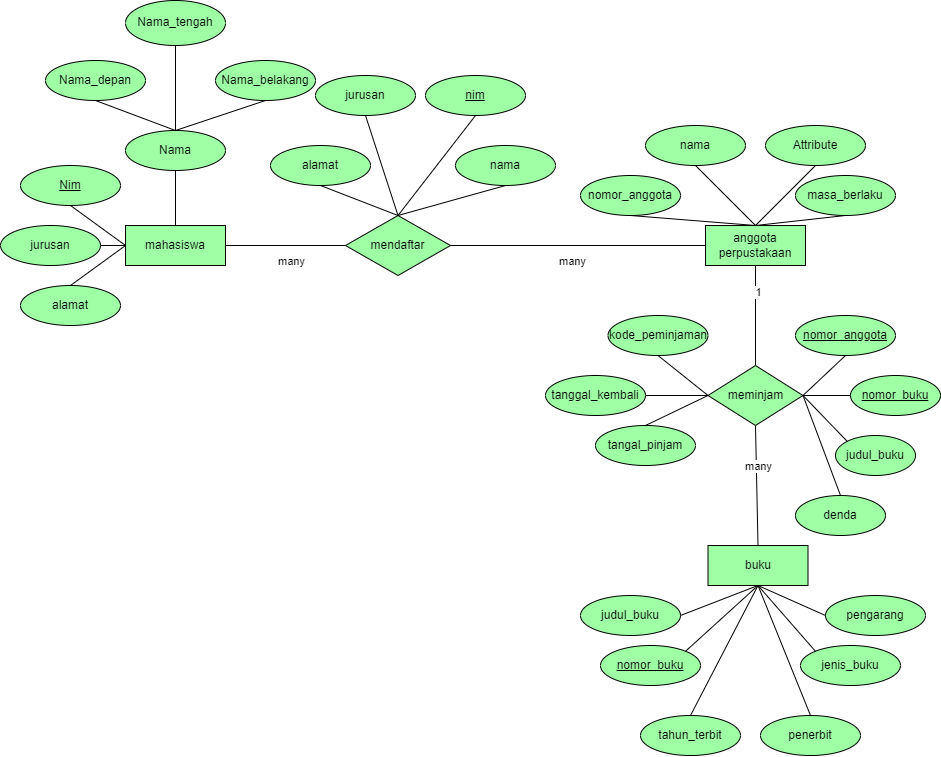

The diagram above was exported from draw.io. Its source (the exported page's mxGraphModel, read from the mxfile embedded in the PNG):
<mxGraphModel dx="1468" dy="911" grid="1" gridSize="10" guides="1" tooltips="1" connect="1" arrows="1" fold="1" page="1" pageScale="1" pageWidth="850" pageHeight="1100" math="0" shadow="0" extFonts="Permanent Marker^https://fonts.googleapis.com/css?family=Permanent+Marker">
  <root>
    <mxCell id="0" />
    <mxCell id="1" parent="0" />
    <mxCell id="gfKCyTs3wA8F6WRrUKSC-1" value="Nama_depan" style="ellipse;whiteSpace=wrap;html=1;align=center;fillColor=#9EFFA5;" vertex="1" parent="1">
      <mxGeometry x="265" y="120" width="100" height="40" as="geometry" />
    </mxCell>
    <mxCell id="gfKCyTs3wA8F6WRrUKSC-2" value="Nama_tengah" style="ellipse;whiteSpace=wrap;html=1;align=center;fillColor=#9EFFA5;" vertex="1" parent="1">
      <mxGeometry x="345" y="60" width="100" height="45" as="geometry" />
    </mxCell>
    <mxCell id="gfKCyTs3wA8F6WRrUKSC-3" value="Nama_belakang" style="ellipse;whiteSpace=wrap;html=1;align=center;fillColor=#9EFFA5;" vertex="1" parent="1">
      <mxGeometry x="435" y="120" width="100" height="40" as="geometry" />
    </mxCell>
    <mxCell id="gfKCyTs3wA8F6WRrUKSC-4" value="Nama" style="ellipse;whiteSpace=wrap;html=1;align=center;fillColor=#9EFFA5;" vertex="1" parent="1">
      <mxGeometry x="345" y="190" width="100" height="40" as="geometry" />
    </mxCell>
    <mxCell id="gfKCyTs3wA8F6WRrUKSC-5" value="jurusan" style="ellipse;whiteSpace=wrap;html=1;align=center;fillColor=#9EFFA5;" vertex="1" parent="1">
      <mxGeometry x="220" y="285" width="100" height="40" as="geometry" />
    </mxCell>
    <mxCell id="gfKCyTs3wA8F6WRrUKSC-7" value="&lt;u&gt;Nim&lt;/u&gt;" style="ellipse;whiteSpace=wrap;html=1;align=center;fillColor=#9EFFA5;" vertex="1" parent="1">
      <mxGeometry x="240" y="225" width="100" height="40" as="geometry" />
    </mxCell>
    <mxCell id="gfKCyTs3wA8F6WRrUKSC-8" value="alamat" style="ellipse;whiteSpace=wrap;html=1;align=center;fillColor=#9EFFA5;" vertex="1" parent="1">
      <mxGeometry x="240" y="345" width="100" height="40" as="geometry" />
    </mxCell>
    <mxCell id="gfKCyTs3wA8F6WRrUKSC-13" value="" style="endArrow=none;html=1;rounded=0;exitX=0.5;exitY=1;exitDx=0;exitDy=0;entryX=0.5;entryY=0;entryDx=0;entryDy=0;fillColor=#9EFFA5;" edge="1" parent="1" source="gfKCyTs3wA8F6WRrUKSC-2" target="gfKCyTs3wA8F6WRrUKSC-4">
      <mxGeometry relative="1" as="geometry">
        <mxPoint x="405" y="150" as="sourcePoint" />
        <mxPoint x="425" y="200" as="targetPoint" />
      </mxGeometry>
    </mxCell>
    <mxCell id="gfKCyTs3wA8F6WRrUKSC-14" value="" style="endArrow=none;html=1;rounded=0;exitX=0.5;exitY=1;exitDx=0;exitDy=0;entryX=0.5;entryY=0;entryDx=0;entryDy=0;fillColor=#9EFFA5;" edge="1" parent="1" source="gfKCyTs3wA8F6WRrUKSC-1" target="gfKCyTs3wA8F6WRrUKSC-4">
      <mxGeometry relative="1" as="geometry">
        <mxPoint x="355" y="180" as="sourcePoint" />
        <mxPoint x="515" y="180" as="targetPoint" />
      </mxGeometry>
    </mxCell>
    <mxCell id="gfKCyTs3wA8F6WRrUKSC-15" value="" style="endArrow=none;html=1;rounded=0;exitX=0.5;exitY=0;exitDx=0;exitDy=0;entryX=0.5;entryY=1;entryDx=0;entryDy=0;fillColor=#9EFFA5;" edge="1" parent="1" source="gfKCyTs3wA8F6WRrUKSC-4" target="gfKCyTs3wA8F6WRrUKSC-3">
      <mxGeometry relative="1" as="geometry">
        <mxPoint x="415" y="200" as="sourcePoint" />
        <mxPoint x="775" y="300" as="targetPoint" />
      </mxGeometry>
    </mxCell>
    <mxCell id="gfKCyTs3wA8F6WRrUKSC-17" value="mahasiswa" style="whiteSpace=wrap;html=1;align=center;fillColor=#9EFFA5;" vertex="1" parent="1">
      <mxGeometry x="345" y="285" width="100" height="40" as="geometry" />
    </mxCell>
    <mxCell id="gfKCyTs3wA8F6WRrUKSC-18" value="" style="endArrow=none;html=1;rounded=0;exitX=0.5;exitY=1;exitDx=0;exitDy=0;entryX=0.5;entryY=0;entryDx=0;entryDy=0;fillColor=#9EFFA5;" edge="1" parent="1" source="gfKCyTs3wA8F6WRrUKSC-4" target="gfKCyTs3wA8F6WRrUKSC-17">
      <mxGeometry relative="1" as="geometry">
        <mxPoint x="480" y="245" as="sourcePoint" />
        <mxPoint x="710" y="275" as="targetPoint" />
      </mxGeometry>
    </mxCell>
    <mxCell id="gfKCyTs3wA8F6WRrUKSC-20" value="" style="endArrow=none;html=1;rounded=0;exitX=0.5;exitY=1;exitDx=0;exitDy=0;entryX=0;entryY=0.5;entryDx=0;entryDy=0;fillColor=#9EFFA5;" edge="1" parent="1" source="gfKCyTs3wA8F6WRrUKSC-7" target="gfKCyTs3wA8F6WRrUKSC-17">
      <mxGeometry relative="1" as="geometry">
        <mxPoint x="320" y="335" as="sourcePoint" />
        <mxPoint x="410" y="305" as="targetPoint" />
      </mxGeometry>
    </mxCell>
    <mxCell id="gfKCyTs3wA8F6WRrUKSC-21" value="" style="endArrow=none;html=1;rounded=0;exitX=1;exitY=0.5;exitDx=0;exitDy=0;entryX=0;entryY=0.5;entryDx=0;entryDy=0;fillColor=#9EFFA5;" edge="1" parent="1" source="gfKCyTs3wA8F6WRrUKSC-5" target="gfKCyTs3wA8F6WRrUKSC-17">
      <mxGeometry relative="1" as="geometry">
        <mxPoint x="340" y="325" as="sourcePoint" />
        <mxPoint x="580" y="395" as="targetPoint" />
      </mxGeometry>
    </mxCell>
    <mxCell id="gfKCyTs3wA8F6WRrUKSC-22" value="" style="endArrow=none;html=1;rounded=0;exitX=0.5;exitY=0;exitDx=0;exitDy=0;entryX=0;entryY=0.5;entryDx=0;entryDy=0;fillColor=#9EFFA5;" edge="1" parent="1" source="gfKCyTs3wA8F6WRrUKSC-8" target="gfKCyTs3wA8F6WRrUKSC-17">
      <mxGeometry relative="1" as="geometry">
        <mxPoint x="410" y="405" as="sourcePoint" />
        <mxPoint x="460" y="325" as="targetPoint" />
      </mxGeometry>
    </mxCell>
    <mxCell id="gfKCyTs3wA8F6WRrUKSC-26" value="jurusan" style="ellipse;whiteSpace=wrap;html=1;align=center;fillColor=#9EFFA5;" vertex="1" parent="1">
      <mxGeometry x="535" y="135" width="100" height="40" as="geometry" />
    </mxCell>
    <mxCell id="gfKCyTs3wA8F6WRrUKSC-27" value="nama" style="ellipse;whiteSpace=wrap;html=1;align=center;fillColor=#9EFFA5;" vertex="1" parent="1">
      <mxGeometry x="675" y="205" width="100" height="40" as="geometry" />
    </mxCell>
    <mxCell id="gfKCyTs3wA8F6WRrUKSC-28" value="alamat" style="ellipse;whiteSpace=wrap;html=1;align=center;fillColor=#9EFFA5;" vertex="1" parent="1">
      <mxGeometry x="490" y="205" width="100" height="40" as="geometry" />
    </mxCell>
    <mxCell id="gfKCyTs3wA8F6WRrUKSC-29" value="&lt;u&gt;nim&lt;/u&gt;" style="ellipse;whiteSpace=wrap;html=1;align=center;fillColor=#9EFFA5;" vertex="1" parent="1">
      <mxGeometry x="645" y="135" width="100" height="40" as="geometry" />
    </mxCell>
    <mxCell id="gfKCyTs3wA8F6WRrUKSC-30" value="mendaftar" style="shape=rhombus;perimeter=rhombusPerimeter;whiteSpace=wrap;html=1;align=center;fillColor=#9EFFA5;" vertex="1" parent="1">
      <mxGeometry x="565" y="275" width="105" height="60" as="geometry" />
    </mxCell>
    <mxCell id="gfKCyTs3wA8F6WRrUKSC-31" value="" style="endArrow=none;html=1;rounded=0;exitX=1;exitY=0.5;exitDx=0;exitDy=0;entryX=0;entryY=0.5;entryDx=0;entryDy=0;fillColor=#9EFFA5;" edge="1" parent="1" source="gfKCyTs3wA8F6WRrUKSC-17" target="gfKCyTs3wA8F6WRrUKSC-30">
      <mxGeometry relative="1" as="geometry">
        <mxPoint x="540" y="315" as="sourcePoint" />
        <mxPoint x="670" y="305" as="targetPoint" />
      </mxGeometry>
    </mxCell>
    <mxCell id="gfKCyTs3wA8F6WRrUKSC-87" value="many" style="edgeLabel;html=1;align=center;verticalAlign=middle;resizable=0;points=[];fillColor=#9EFFA5;" vertex="1" connectable="0" parent="gfKCyTs3wA8F6WRrUKSC-31">
      <mxGeometry x="0.0399" y="-2" relative="1" as="geometry">
        <mxPoint x="2" y="13" as="offset" />
      </mxGeometry>
    </mxCell>
    <mxCell id="gfKCyTs3wA8F6WRrUKSC-32" value="" style="endArrow=none;html=1;rounded=0;exitX=0.5;exitY=0;exitDx=0;exitDy=0;entryX=0.5;entryY=1;entryDx=0;entryDy=0;fillColor=#9EFFA5;" edge="1" parent="1" source="gfKCyTs3wA8F6WRrUKSC-30" target="gfKCyTs3wA8F6WRrUKSC-28">
      <mxGeometry relative="1" as="geometry">
        <mxPoint x="685" y="259" as="sourcePoint" />
        <mxPoint x="575" y="215" as="targetPoint" />
      </mxGeometry>
    </mxCell>
    <mxCell id="gfKCyTs3wA8F6WRrUKSC-33" value="" style="endArrow=none;html=1;rounded=0;exitX=0.5;exitY=0;exitDx=0;exitDy=0;entryX=0.5;entryY=1;entryDx=0;entryDy=0;fillColor=#9EFFA5;" edge="1" parent="1" source="gfKCyTs3wA8F6WRrUKSC-30" target="gfKCyTs3wA8F6WRrUKSC-27">
      <mxGeometry relative="1" as="geometry">
        <mxPoint x="695" y="245" as="sourcePoint" />
        <mxPoint x="925" y="275" as="targetPoint" />
      </mxGeometry>
    </mxCell>
    <mxCell id="gfKCyTs3wA8F6WRrUKSC-34" value="" style="endArrow=none;html=1;rounded=0;exitX=0.5;exitY=0;exitDx=0;exitDy=0;entryX=0.5;entryY=1;entryDx=0;entryDy=0;fillColor=#9EFFA5;" edge="1" parent="1" source="gfKCyTs3wA8F6WRrUKSC-30" target="gfKCyTs3wA8F6WRrUKSC-29">
      <mxGeometry relative="1" as="geometry">
        <mxPoint x="675" y="355" as="sourcePoint" />
        <mxPoint x="765" y="415" as="targetPoint" />
      </mxGeometry>
    </mxCell>
    <mxCell id="gfKCyTs3wA8F6WRrUKSC-35" value="" style="endArrow=none;html=1;rounded=0;exitX=0.5;exitY=0;exitDx=0;exitDy=0;entryX=0.5;entryY=1;entryDx=0;entryDy=0;fillColor=#9EFFA5;" edge="1" parent="1" source="gfKCyTs3wA8F6WRrUKSC-30" target="gfKCyTs3wA8F6WRrUKSC-26">
      <mxGeometry relative="1" as="geometry">
        <mxPoint x="725" y="345" as="sourcePoint" />
        <mxPoint x="789" y="433" as="targetPoint" />
      </mxGeometry>
    </mxCell>
    <mxCell id="gfKCyTs3wA8F6WRrUKSC-37" value="Attribute" style="ellipse;whiteSpace=wrap;html=1;align=center;fillColor=#9EFFA5;" vertex="1" parent="1">
      <mxGeometry x="985" y="185" width="100" height="40" as="geometry" />
    </mxCell>
    <mxCell id="gfKCyTs3wA8F6WRrUKSC-38" value="masa_berlaku" style="ellipse;whiteSpace=wrap;html=1;align=center;fillColor=#9EFFA5;" vertex="1" parent="1">
      <mxGeometry x="1015" y="235" width="100" height="40" as="geometry" />
    </mxCell>
    <mxCell id="gfKCyTs3wA8F6WRrUKSC-39" value="nomor_anggota" style="ellipse;whiteSpace=wrap;html=1;align=center;fillColor=#9EFFA5;" vertex="1" parent="1">
      <mxGeometry x="800" y="235" width="100" height="40" as="geometry" />
    </mxCell>
    <mxCell id="gfKCyTs3wA8F6WRrUKSC-40" value="nama" style="ellipse;whiteSpace=wrap;html=1;align=center;fillColor=#9EFFA5;" vertex="1" parent="1">
      <mxGeometry x="865" y="185" width="100" height="40" as="geometry" />
    </mxCell>
    <mxCell id="gfKCyTs3wA8F6WRrUKSC-44" value="anggota&lt;div&gt;perpustakaan&lt;/div&gt;" style="whiteSpace=wrap;html=1;align=center;fillColor=#9EFFA5;" vertex="1" parent="1">
      <mxGeometry x="925" y="285" width="100" height="40" as="geometry" />
    </mxCell>
    <mxCell id="gfKCyTs3wA8F6WRrUKSC-45" value="" style="endArrow=none;html=1;rounded=0;entryX=0.5;entryY=1;entryDx=0;entryDy=0;exitX=0.5;exitY=0;exitDx=0;exitDy=0;fillColor=#9EFFA5;" edge="1" parent="1" source="gfKCyTs3wA8F6WRrUKSC-44" target="gfKCyTs3wA8F6WRrUKSC-39">
      <mxGeometry relative="1" as="geometry">
        <mxPoint x="970" y="290" as="sourcePoint" />
        <mxPoint x="880" y="275" as="targetPoint" />
      </mxGeometry>
    </mxCell>
    <mxCell id="gfKCyTs3wA8F6WRrUKSC-46" value="" style="endArrow=none;html=1;rounded=0;exitX=0.5;exitY=0;exitDx=0;exitDy=0;entryX=0.5;entryY=1;entryDx=0;entryDy=0;fillColor=#9EFFA5;" edge="1" parent="1" source="gfKCyTs3wA8F6WRrUKSC-44" target="gfKCyTs3wA8F6WRrUKSC-38">
      <mxGeometry relative="1" as="geometry">
        <mxPoint x="825" y="395" as="sourcePoint" />
        <mxPoint x="1045" y="335" as="targetPoint" />
      </mxGeometry>
    </mxCell>
    <mxCell id="gfKCyTs3wA8F6WRrUKSC-47" value="" style="endArrow=none;html=1;rounded=0;exitX=0.5;exitY=0;exitDx=0;exitDy=0;entryX=0.5;entryY=1;entryDx=0;entryDy=0;fillColor=#9EFFA5;" edge="1" parent="1" source="gfKCyTs3wA8F6WRrUKSC-44" target="gfKCyTs3wA8F6WRrUKSC-40">
      <mxGeometry relative="1" as="geometry">
        <mxPoint x="875" y="345" as="sourcePoint" />
        <mxPoint x="865" y="395" as="targetPoint" />
      </mxGeometry>
    </mxCell>
    <mxCell id="gfKCyTs3wA8F6WRrUKSC-48" value="" style="endArrow=none;html=1;rounded=0;exitX=0.5;exitY=0;exitDx=0;exitDy=0;entryX=0.5;entryY=1;entryDx=0;entryDy=0;fillColor=#9EFFA5;" edge="1" parent="1" source="gfKCyTs3wA8F6WRrUKSC-44" target="gfKCyTs3wA8F6WRrUKSC-37">
      <mxGeometry relative="1" as="geometry">
        <mxPoint x="985" y="365" as="sourcePoint" />
        <mxPoint x="1105" y="405" as="targetPoint" />
      </mxGeometry>
    </mxCell>
    <mxCell id="gfKCyTs3wA8F6WRrUKSC-49" value="" style="endArrow=none;html=1;rounded=0;exitX=1;exitY=0.5;exitDx=0;exitDy=0;entryX=0;entryY=0.5;entryDx=0;entryDy=0;fillColor=#9EFFA5;" edge="1" parent="1" source="gfKCyTs3wA8F6WRrUKSC-30" target="gfKCyTs3wA8F6WRrUKSC-44">
      <mxGeometry relative="1" as="geometry">
        <mxPoint x="680" y="304.57" as="sourcePoint" />
        <mxPoint x="920" y="305" as="targetPoint" />
      </mxGeometry>
    </mxCell>
    <mxCell id="gfKCyTs3wA8F6WRrUKSC-88" value="many" style="edgeLabel;html=1;align=center;verticalAlign=middle;resizable=0;points=[];fillColor=#9EFFA5;" vertex="1" connectable="0" parent="gfKCyTs3wA8F6WRrUKSC-49">
      <mxGeometry x="-0.0452" y="-2" relative="1" as="geometry">
        <mxPoint y="13" as="offset" />
      </mxGeometry>
    </mxCell>
    <mxCell id="gfKCyTs3wA8F6WRrUKSC-50" value="" style="endArrow=none;html=1;rounded=0;exitX=0.5;exitY=1;exitDx=0;exitDy=0;entryX=0.5;entryY=0;entryDx=0;entryDy=0;fillColor=#9EFFA5;" edge="1" parent="1" source="gfKCyTs3wA8F6WRrUKSC-44" target="gfKCyTs3wA8F6WRrUKSC-51">
      <mxGeometry relative="1" as="geometry">
        <mxPoint x="1050" y="365" as="sourcePoint" />
        <mxPoint x="980" y="480" as="targetPoint" />
      </mxGeometry>
    </mxCell>
    <mxCell id="gfKCyTs3wA8F6WRrUKSC-89" value="1" style="edgeLabel;html=1;align=center;verticalAlign=middle;resizable=0;points=[];fillColor=#9EFFA5;" vertex="1" connectable="0" parent="gfKCyTs3wA8F6WRrUKSC-50">
      <mxGeometry x="-0.4783" y="2" relative="1" as="geometry">
        <mxPoint as="offset" />
      </mxGeometry>
    </mxCell>
    <mxCell id="gfKCyTs3wA8F6WRrUKSC-51" value="meminjam" style="shape=rhombus;perimeter=rhombusPerimeter;whiteSpace=wrap;html=1;align=center;fillColor=#9EFFA5;" vertex="1" parent="1">
      <mxGeometry x="927.5" y="425" width="95" height="60" as="geometry" />
    </mxCell>
    <mxCell id="gfKCyTs3wA8F6WRrUKSC-56" value="tanggal_kembali" style="ellipse;whiteSpace=wrap;html=1;align=center;fillColor=#9EFFA5;" vertex="1" parent="1">
      <mxGeometry x="765" y="435" width="100" height="40" as="geometry" />
    </mxCell>
    <mxCell id="gfKCyTs3wA8F6WRrUKSC-57" value="kode_peminjaman" style="ellipse;whiteSpace=wrap;html=1;align=center;fillColor=#9EFFA5;" vertex="1" parent="1">
      <mxGeometry x="827.5" y="375" width="100" height="40" as="geometry" />
    </mxCell>
    <mxCell id="gfKCyTs3wA8F6WRrUKSC-58" value="tangal_pinjam" style="ellipse;whiteSpace=wrap;html=1;align=center;fillColor=#9EFFA5;" vertex="1" parent="1">
      <mxGeometry x="815" y="485" width="100" height="40" as="geometry" />
    </mxCell>
    <mxCell id="gfKCyTs3wA8F6WRrUKSC-59" value="denda" style="ellipse;whiteSpace=wrap;html=1;align=center;fillColor=#9EFFA5;" vertex="1" parent="1">
      <mxGeometry x="1015" y="555" width="90" height="40" as="geometry" />
    </mxCell>
    <mxCell id="gfKCyTs3wA8F6WRrUKSC-60" value="judul_buku" style="ellipse;whiteSpace=wrap;html=1;align=center;fillColor=#9EFFA5;" vertex="1" parent="1">
      <mxGeometry x="1055" y="495" width="80" height="40" as="geometry" />
    </mxCell>
    <mxCell id="gfKCyTs3wA8F6WRrUKSC-61" value="&lt;u&gt;nomor_buku&lt;/u&gt;" style="ellipse;whiteSpace=wrap;html=1;align=center;fillColor=#9EFFA5;" vertex="1" parent="1">
      <mxGeometry x="1070" y="435" width="90" height="40" as="geometry" />
    </mxCell>
    <mxCell id="gfKCyTs3wA8F6WRrUKSC-62" value="&lt;u&gt;nomor_anggota&lt;/u&gt;" style="ellipse;whiteSpace=wrap;html=1;align=center;fillColor=#9EFFA5;" vertex="1" parent="1">
      <mxGeometry x="1015" y="375" width="100" height="40" as="geometry" />
    </mxCell>
    <mxCell id="gfKCyTs3wA8F6WRrUKSC-63" value="" style="endArrow=none;html=1;rounded=0;entryX=0.5;entryY=1;entryDx=0;entryDy=0;exitX=0;exitY=0.5;exitDx=0;exitDy=0;fillColor=#9EFFA5;" edge="1" parent="1" source="gfKCyTs3wA8F6WRrUKSC-51" target="gfKCyTs3wA8F6WRrUKSC-57">
      <mxGeometry relative="1" as="geometry">
        <mxPoint x="946" y="425" as="sourcePoint" />
        <mxPoint x="905" y="575" as="targetPoint" />
      </mxGeometry>
    </mxCell>
    <mxCell id="gfKCyTs3wA8F6WRrUKSC-65" value="" style="endArrow=none;html=1;rounded=0;entryX=0.5;entryY=0;entryDx=0;entryDy=0;exitX=0;exitY=0.5;exitDx=0;exitDy=0;fillColor=#9EFFA5;" edge="1" parent="1" source="gfKCyTs3wA8F6WRrUKSC-51" target="gfKCyTs3wA8F6WRrUKSC-58">
      <mxGeometry relative="1" as="geometry">
        <mxPoint x="933" y="465" as="sourcePoint" />
        <mxPoint x="825" y="565" as="targetPoint" />
      </mxGeometry>
    </mxCell>
    <mxCell id="gfKCyTs3wA8F6WRrUKSC-66" value="" style="endArrow=none;html=1;rounded=0;exitX=1;exitY=0.5;exitDx=0;exitDy=0;entryX=0.5;entryY=1;entryDx=0;entryDy=0;fillColor=#9EFFA5;" edge="1" parent="1" source="gfKCyTs3wA8F6WRrUKSC-51" target="gfKCyTs3wA8F6WRrUKSC-62">
      <mxGeometry relative="1" as="geometry">
        <mxPoint x="675" y="575" as="sourcePoint" />
        <mxPoint x="835" y="575" as="targetPoint" />
      </mxGeometry>
    </mxCell>
    <mxCell id="gfKCyTs3wA8F6WRrUKSC-67" value="" style="endArrow=none;html=1;rounded=0;exitX=1;exitY=0.5;exitDx=0;exitDy=0;entryX=0;entryY=0.5;entryDx=0;entryDy=0;fillColor=#9EFFA5;" edge="1" parent="1" source="gfKCyTs3wA8F6WRrUKSC-51" target="gfKCyTs3wA8F6WRrUKSC-61">
      <mxGeometry relative="1" as="geometry">
        <mxPoint x="695" y="615" as="sourcePoint" />
        <mxPoint x="945" y="615" as="targetPoint" />
      </mxGeometry>
    </mxCell>
    <mxCell id="gfKCyTs3wA8F6WRrUKSC-68" value="" style="endArrow=none;html=1;rounded=0;entryX=0;entryY=0.5;entryDx=0;entryDy=0;exitX=1;exitY=0.5;exitDx=0;exitDy=0;fillColor=#9EFFA5;" edge="1" parent="1" source="gfKCyTs3wA8F6WRrUKSC-56" target="gfKCyTs3wA8F6WRrUKSC-51">
      <mxGeometry relative="1" as="geometry">
        <mxPoint x="565" y="575" as="sourcePoint" />
        <mxPoint x="725" y="575" as="targetPoint" />
      </mxGeometry>
    </mxCell>
    <mxCell id="gfKCyTs3wA8F6WRrUKSC-69" value="" style="endArrow=none;html=1;rounded=0;entryX=1;entryY=0.5;entryDx=0;entryDy=0;exitX=0;exitY=0;exitDx=0;exitDy=0;fillColor=#9EFFA5;" edge="1" parent="1" source="gfKCyTs3wA8F6WRrUKSC-60" target="gfKCyTs3wA8F6WRrUKSC-51">
      <mxGeometry relative="1" as="geometry">
        <mxPoint x="565" y="585" as="sourcePoint" />
        <mxPoint x="725" y="585" as="targetPoint" />
      </mxGeometry>
    </mxCell>
    <mxCell id="gfKCyTs3wA8F6WRrUKSC-71" value="" style="endArrow=none;html=1;rounded=0;entryX=0.5;entryY=0;entryDx=0;entryDy=0;exitX=1;exitY=0.5;exitDx=0;exitDy=0;fillColor=#9EFFA5;" edge="1" parent="1" source="gfKCyTs3wA8F6WRrUKSC-51" target="gfKCyTs3wA8F6WRrUKSC-59">
      <mxGeometry relative="1" as="geometry">
        <mxPoint x="550" y="625" as="sourcePoint" />
        <mxPoint x="710" y="625" as="targetPoint" />
      </mxGeometry>
    </mxCell>
    <mxCell id="gfKCyTs3wA8F6WRrUKSC-72" value="" style="endArrow=none;html=1;rounded=0;entryX=0.5;entryY=1;entryDx=0;entryDy=0;exitX=0.5;exitY=0;exitDx=0;exitDy=0;fillColor=#9EFFA5;" edge="1" parent="1" source="gfKCyTs3wA8F6WRrUKSC-73" target="gfKCyTs3wA8F6WRrUKSC-51">
      <mxGeometry relative="1" as="geometry">
        <mxPoint x="900" y="585" as="sourcePoint" />
        <mxPoint x="800" y="515" as="targetPoint" />
      </mxGeometry>
    </mxCell>
    <mxCell id="gfKCyTs3wA8F6WRrUKSC-90" value="many" style="edgeLabel;html=1;align=center;verticalAlign=middle;resizable=0;points=[];fillColor=#9EFFA5;" vertex="1" connectable="0" parent="gfKCyTs3wA8F6WRrUKSC-72">
      <mxGeometry x="0.3329" y="-1" relative="1" as="geometry">
        <mxPoint as="offset" />
      </mxGeometry>
    </mxCell>
    <mxCell id="gfKCyTs3wA8F6WRrUKSC-73" value="buku" style="whiteSpace=wrap;html=1;align=center;fillColor=#9EFFA5;" vertex="1" parent="1">
      <mxGeometry x="927.5" y="605" width="100" height="40" as="geometry" />
    </mxCell>
    <mxCell id="gfKCyTs3wA8F6WRrUKSC-74" value="judul_buku" style="ellipse;whiteSpace=wrap;html=1;align=center;fillColor=#9EFFA5;" vertex="1" parent="1">
      <mxGeometry x="800" y="655" width="100" height="40" as="geometry" />
    </mxCell>
    <mxCell id="gfKCyTs3wA8F6WRrUKSC-75" value="penerbit" style="ellipse;whiteSpace=wrap;html=1;align=center;fillColor=#9EFFA5;" vertex="1" parent="1">
      <mxGeometry x="980" y="775" width="100" height="40" as="geometry" />
    </mxCell>
    <mxCell id="gfKCyTs3wA8F6WRrUKSC-76" value="tahun_terbit" style="ellipse;whiteSpace=wrap;html=1;align=center;fillColor=#9EFFA5;" vertex="1" parent="1">
      <mxGeometry x="860" y="775" width="100" height="40" as="geometry" />
    </mxCell>
    <mxCell id="gfKCyTs3wA8F6WRrUKSC-77" value="&lt;u&gt;nomor_buku&lt;/u&gt;" style="ellipse;whiteSpace=wrap;html=1;align=center;fillColor=#9EFFA5;" vertex="1" parent="1">
      <mxGeometry x="820" y="705" width="100" height="40" as="geometry" />
    </mxCell>
    <mxCell id="gfKCyTs3wA8F6WRrUKSC-78" value="jenis_buku" style="ellipse;whiteSpace=wrap;html=1;align=center;fillColor=#9EFFA5;" vertex="1" parent="1">
      <mxGeometry x="1020" y="705" width="100" height="40" as="geometry" />
    </mxCell>
    <mxCell id="gfKCyTs3wA8F6WRrUKSC-79" value="pengarang" style="ellipse;whiteSpace=wrap;html=1;align=center;fillColor=#9EFFA5;" vertex="1" parent="1">
      <mxGeometry x="1045" y="655" width="100" height="40" as="geometry" />
    </mxCell>
    <mxCell id="gfKCyTs3wA8F6WRrUKSC-80" value="" style="endArrow=none;html=1;rounded=0;exitX=0.5;exitY=1;exitDx=0;exitDy=0;entryX=1;entryY=0.5;entryDx=0;entryDy=0;fillColor=#9EFFA5;" edge="1" parent="1" source="gfKCyTs3wA8F6WRrUKSC-73" target="gfKCyTs3wA8F6WRrUKSC-74">
      <mxGeometry relative="1" as="geometry">
        <mxPoint x="570" y="615" as="sourcePoint" />
        <mxPoint x="730" y="615" as="targetPoint" />
      </mxGeometry>
    </mxCell>
    <mxCell id="gfKCyTs3wA8F6WRrUKSC-81" value="" style="endArrow=none;html=1;rounded=0;entryX=0.5;entryY=1;entryDx=0;entryDy=0;exitX=0;exitY=0.5;exitDx=0;exitDy=0;fillColor=#9EFFA5;" edge="1" parent="1" source="gfKCyTs3wA8F6WRrUKSC-79" target="gfKCyTs3wA8F6WRrUKSC-73">
      <mxGeometry relative="1" as="geometry">
        <mxPoint x="700" y="645" as="sourcePoint" />
        <mxPoint x="980" y="675" as="targetPoint" />
      </mxGeometry>
    </mxCell>
    <mxCell id="gfKCyTs3wA8F6WRrUKSC-82" value="" style="endArrow=none;html=1;rounded=0;entryX=0;entryY=0;entryDx=0;entryDy=0;exitX=0.5;exitY=1;exitDx=0;exitDy=0;fillColor=#9EFFA5;" edge="1" parent="1" source="gfKCyTs3wA8F6WRrUKSC-73" target="gfKCyTs3wA8F6WRrUKSC-78">
      <mxGeometry relative="1" as="geometry">
        <mxPoint x="600" y="675" as="sourcePoint" />
        <mxPoint x="980" y="665" as="targetPoint" />
      </mxGeometry>
    </mxCell>
    <mxCell id="gfKCyTs3wA8F6WRrUKSC-83" value="" style="endArrow=none;html=1;rounded=0;entryX=1;entryY=0;entryDx=0;entryDy=0;exitX=0.5;exitY=1;exitDx=0;exitDy=0;fillColor=#9EFFA5;" edge="1" parent="1" source="gfKCyTs3wA8F6WRrUKSC-73" target="gfKCyTs3wA8F6WRrUKSC-77">
      <mxGeometry relative="1" as="geometry">
        <mxPoint x="500" y="755" as="sourcePoint" />
        <mxPoint x="760" y="755" as="targetPoint" />
      </mxGeometry>
    </mxCell>
    <mxCell id="gfKCyTs3wA8F6WRrUKSC-84" value="" style="endArrow=none;html=1;rounded=0;entryX=0.5;entryY=0;entryDx=0;entryDy=0;exitX=0.5;exitY=1;exitDx=0;exitDy=0;fillColor=#9EFFA5;" edge="1" parent="1" source="gfKCyTs3wA8F6WRrUKSC-73" target="gfKCyTs3wA8F6WRrUKSC-76">
      <mxGeometry relative="1" as="geometry">
        <mxPoint x="550" y="705" as="sourcePoint" />
        <mxPoint x="780" y="735" as="targetPoint" />
      </mxGeometry>
    </mxCell>
    <mxCell id="gfKCyTs3wA8F6WRrUKSC-85" value="" style="endArrow=none;html=1;rounded=0;entryX=0.5;entryY=0;entryDx=0;entryDy=0;exitX=0.5;exitY=1;exitDx=0;exitDy=0;fillColor=#9EFFA5;" edge="1" parent="1" source="gfKCyTs3wA8F6WRrUKSC-73" target="gfKCyTs3wA8F6WRrUKSC-75">
      <mxGeometry relative="1" as="geometry">
        <mxPoint x="980" y="685" as="sourcePoint" />
        <mxPoint x="730" y="745" as="targetPoint" />
      </mxGeometry>
    </mxCell>
  </root>
</mxGraphModel>